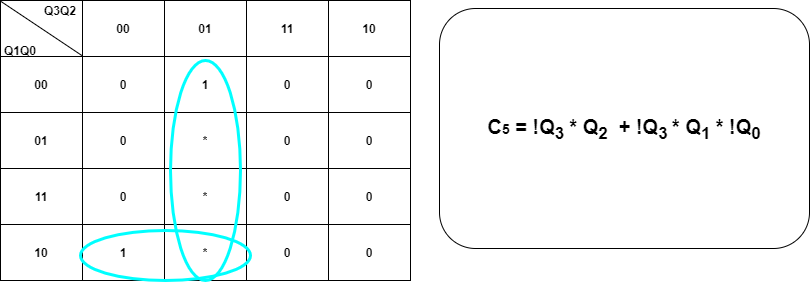

The diagram above was exported from draw.io. Its source (the exported page's mxGraphModel, read from the mxfile embedded in the PNG):
<mxGraphModel dx="1038" dy="548" grid="1" gridSize="10" guides="1" tooltips="1" connect="1" arrows="1" fold="1" page="1" pageScale="1.5" pageWidth="1169" pageHeight="826" background="#ffffff" math="0" shadow="0">
  <root>
    <mxCell id="2K6KefAxnElV2KVmXpMF-0" style=";html=1;" />
    <mxCell id="2K6KefAxnElV2KVmXpMF-1" style=";html=1;" parent="2K6KefAxnElV2KVmXpMF-0" />
    <mxCell id="2K6KefAxnElV2KVmXpMF-2" value="" style="shape=table;html=1;whiteSpace=wrap;startSize=0;container=1;collapsible=0;childLayout=tableLayout;fontStyle=1" vertex="1" parent="2K6KefAxnElV2KVmXpMF-1">
      <mxGeometry x="190" y="280" width="410" height="280" as="geometry" />
    </mxCell>
    <mxCell id="2K6KefAxnElV2KVmXpMF-3" value="" style="shape=partialRectangle;html=1;whiteSpace=wrap;collapsible=0;dropTarget=0;pointerEvents=0;fillColor=none;top=0;left=0;bottom=0;right=0;points=[[0,0.5],[1,0.5]];portConstraint=eastwest;fontStyle=1" vertex="1" parent="2K6KefAxnElV2KVmXpMF-2">
      <mxGeometry width="410" height="56" as="geometry" />
    </mxCell>
    <mxCell id="2K6KefAxnElV2KVmXpMF-4" value="&amp;nbsp;" style="shape=partialRectangle;html=1;whiteSpace=wrap;connectable=0;overflow=hidden;fillColor=none;top=0;left=0;bottom=0;right=0;fontStyle=1" vertex="1" parent="2K6KefAxnElV2KVmXpMF-3">
      <mxGeometry width="82" height="56" as="geometry" />
    </mxCell>
    <mxCell id="2K6KefAxnElV2KVmXpMF-5" value="00" style="shape=partialRectangle;html=1;whiteSpace=wrap;connectable=0;overflow=hidden;fillColor=none;top=0;left=0;bottom=0;right=0;fontStyle=1" vertex="1" parent="2K6KefAxnElV2KVmXpMF-3">
      <mxGeometry x="82" width="82" height="56" as="geometry" />
    </mxCell>
    <mxCell id="2K6KefAxnElV2KVmXpMF-6" value="01" style="shape=partialRectangle;html=1;whiteSpace=wrap;connectable=0;overflow=hidden;fillColor=none;top=0;left=0;bottom=0;right=0;fontStyle=1" vertex="1" parent="2K6KefAxnElV2KVmXpMF-3">
      <mxGeometry x="164" width="82" height="56" as="geometry" />
    </mxCell>
    <mxCell id="2K6KefAxnElV2KVmXpMF-7" value="11" style="shape=partialRectangle;html=1;whiteSpace=wrap;connectable=0;overflow=hidden;fillColor=none;top=0;left=0;bottom=0;right=0;fontStyle=1" vertex="1" parent="2K6KefAxnElV2KVmXpMF-3">
      <mxGeometry x="246" width="82" height="56" as="geometry" />
    </mxCell>
    <mxCell id="2K6KefAxnElV2KVmXpMF-8" value="10" style="shape=partialRectangle;html=1;whiteSpace=wrap;connectable=0;overflow=hidden;fillColor=none;top=0;left=0;bottom=0;right=0;fontStyle=1" vertex="1" parent="2K6KefAxnElV2KVmXpMF-3">
      <mxGeometry x="328" width="82" height="56" as="geometry" />
    </mxCell>
    <mxCell id="2K6KefAxnElV2KVmXpMF-9" value="" style="shape=partialRectangle;html=1;whiteSpace=wrap;collapsible=0;dropTarget=0;pointerEvents=0;fillColor=none;top=0;left=0;bottom=0;right=0;points=[[0,0.5],[1,0.5]];portConstraint=eastwest;fontStyle=1" vertex="1" parent="2K6KefAxnElV2KVmXpMF-2">
      <mxGeometry y="56" width="410" height="56" as="geometry" />
    </mxCell>
    <mxCell id="2K6KefAxnElV2KVmXpMF-10" value="00" style="shape=partialRectangle;html=1;whiteSpace=wrap;connectable=0;overflow=hidden;fillColor=none;top=0;left=0;bottom=0;right=0;fontStyle=1" vertex="1" parent="2K6KefAxnElV2KVmXpMF-9">
      <mxGeometry width="82" height="56" as="geometry" />
    </mxCell>
    <mxCell id="2K6KefAxnElV2KVmXpMF-11" value="0" style="shape=partialRectangle;html=1;whiteSpace=wrap;connectable=0;overflow=hidden;fillColor=none;top=0;left=0;bottom=0;right=0;fontStyle=1" vertex="1" parent="2K6KefAxnElV2KVmXpMF-9">
      <mxGeometry x="82" width="82" height="56" as="geometry" />
    </mxCell>
    <mxCell id="2K6KefAxnElV2KVmXpMF-12" value="1" style="shape=partialRectangle;html=1;whiteSpace=wrap;connectable=0;overflow=hidden;fillColor=none;top=0;left=0;bottom=0;right=0;fontStyle=1" vertex="1" parent="2K6KefAxnElV2KVmXpMF-9">
      <mxGeometry x="164" width="82" height="56" as="geometry" />
    </mxCell>
    <mxCell id="2K6KefAxnElV2KVmXpMF-13" value="0" style="shape=partialRectangle;html=1;whiteSpace=wrap;connectable=0;overflow=hidden;fillColor=none;top=0;left=0;bottom=0;right=0;fontStyle=1" vertex="1" parent="2K6KefAxnElV2KVmXpMF-9">
      <mxGeometry x="246" width="82" height="56" as="geometry" />
    </mxCell>
    <mxCell id="2K6KefAxnElV2KVmXpMF-14" value="0" style="shape=partialRectangle;html=1;whiteSpace=wrap;connectable=0;overflow=hidden;fillColor=none;top=0;left=0;bottom=0;right=0;fontStyle=1" vertex="1" parent="2K6KefAxnElV2KVmXpMF-9">
      <mxGeometry x="328" width="82" height="56" as="geometry" />
    </mxCell>
    <mxCell id="2K6KefAxnElV2KVmXpMF-15" value="" style="shape=partialRectangle;html=1;whiteSpace=wrap;collapsible=0;dropTarget=0;pointerEvents=0;fillColor=none;top=0;left=0;bottom=0;right=0;points=[[0,0.5],[1,0.5]];portConstraint=eastwest;fontStyle=1" vertex="1" parent="2K6KefAxnElV2KVmXpMF-2">
      <mxGeometry y="112" width="410" height="56" as="geometry" />
    </mxCell>
    <mxCell id="2K6KefAxnElV2KVmXpMF-16" value="01" style="shape=partialRectangle;html=1;whiteSpace=wrap;connectable=0;overflow=hidden;fillColor=none;top=0;left=0;bottom=0;right=0;fontStyle=1" vertex="1" parent="2K6KefAxnElV2KVmXpMF-15">
      <mxGeometry width="82" height="56" as="geometry" />
    </mxCell>
    <mxCell id="2K6KefAxnElV2KVmXpMF-17" value="0" style="shape=partialRectangle;html=1;whiteSpace=wrap;connectable=0;overflow=hidden;fillColor=none;top=0;left=0;bottom=0;right=0;fontStyle=1" vertex="1" parent="2K6KefAxnElV2KVmXpMF-15">
      <mxGeometry x="82" width="82" height="56" as="geometry" />
    </mxCell>
    <mxCell id="2K6KefAxnElV2KVmXpMF-18" value="*" style="shape=partialRectangle;html=1;whiteSpace=wrap;connectable=0;overflow=hidden;fillColor=none;top=0;left=0;bottom=0;right=0;fontStyle=1" vertex="1" parent="2K6KefAxnElV2KVmXpMF-15">
      <mxGeometry x="164" width="82" height="56" as="geometry" />
    </mxCell>
    <mxCell id="2K6KefAxnElV2KVmXpMF-19" value="0" style="shape=partialRectangle;html=1;whiteSpace=wrap;connectable=0;overflow=hidden;fillColor=none;top=0;left=0;bottom=0;right=0;fontStyle=1" vertex="1" parent="2K6KefAxnElV2KVmXpMF-15">
      <mxGeometry x="246" width="82" height="56" as="geometry" />
    </mxCell>
    <mxCell id="2K6KefAxnElV2KVmXpMF-20" value="0" style="shape=partialRectangle;html=1;whiteSpace=wrap;connectable=0;overflow=hidden;fillColor=none;top=0;left=0;bottom=0;right=0;fontStyle=1" vertex="1" parent="2K6KefAxnElV2KVmXpMF-15">
      <mxGeometry x="328" width="82" height="56" as="geometry" />
    </mxCell>
    <mxCell id="2K6KefAxnElV2KVmXpMF-21" value="" style="shape=partialRectangle;html=1;whiteSpace=wrap;collapsible=0;dropTarget=0;pointerEvents=0;fillColor=none;top=0;left=0;bottom=0;right=0;points=[[0,0.5],[1,0.5]];portConstraint=eastwest;fontStyle=1" vertex="1" parent="2K6KefAxnElV2KVmXpMF-2">
      <mxGeometry y="168" width="410" height="56" as="geometry" />
    </mxCell>
    <mxCell id="2K6KefAxnElV2KVmXpMF-22" value="11" style="shape=partialRectangle;html=1;whiteSpace=wrap;connectable=0;overflow=hidden;fillColor=none;top=0;left=0;bottom=0;right=0;fontStyle=1" vertex="1" parent="2K6KefAxnElV2KVmXpMF-21">
      <mxGeometry width="82" height="56" as="geometry" />
    </mxCell>
    <mxCell id="2K6KefAxnElV2KVmXpMF-23" value="0" style="shape=partialRectangle;html=1;whiteSpace=wrap;connectable=0;overflow=hidden;fillColor=none;top=0;left=0;bottom=0;right=0;fontStyle=1" vertex="1" parent="2K6KefAxnElV2KVmXpMF-21">
      <mxGeometry x="82" width="82" height="56" as="geometry" />
    </mxCell>
    <mxCell id="2K6KefAxnElV2KVmXpMF-24" value="*" style="shape=partialRectangle;html=1;whiteSpace=wrap;connectable=0;overflow=hidden;fillColor=none;top=0;left=0;bottom=0;right=0;fontStyle=1" vertex="1" parent="2K6KefAxnElV2KVmXpMF-21">
      <mxGeometry x="164" width="82" height="56" as="geometry" />
    </mxCell>
    <mxCell id="2K6KefAxnElV2KVmXpMF-25" value="0" style="shape=partialRectangle;html=1;whiteSpace=wrap;connectable=0;overflow=hidden;fillColor=none;top=0;left=0;bottom=0;right=0;fontStyle=1" vertex="1" parent="2K6KefAxnElV2KVmXpMF-21">
      <mxGeometry x="246" width="82" height="56" as="geometry" />
    </mxCell>
    <mxCell id="2K6KefAxnElV2KVmXpMF-26" value="0" style="shape=partialRectangle;html=1;whiteSpace=wrap;connectable=0;overflow=hidden;fillColor=none;top=0;left=0;bottom=0;right=0;fontStyle=1" vertex="1" parent="2K6KefAxnElV2KVmXpMF-21">
      <mxGeometry x="328" width="82" height="56" as="geometry" />
    </mxCell>
    <mxCell id="2K6KefAxnElV2KVmXpMF-27" value="" style="endArrow=none;html=1;exitX=0;exitY=0.011;exitDx=0;exitDy=0;exitPerimeter=0;entryX=0.199;entryY=-0.015;entryDx=0;entryDy=0;entryPerimeter=0;fontStyle=1" edge="1" parent="2K6KefAxnElV2KVmXpMF-2" source="2K6KefAxnElV2KVmXpMF-3" target="2K6KefAxnElV2KVmXpMF-9">
      <mxGeometry width="50" height="50" relative="1" as="geometry">
        <mxPoint x="270" y="230" as="sourcePoint" />
        <mxPoint x="70" y="50" as="targetPoint" />
      </mxGeometry>
    </mxCell>
    <mxCell id="2K6KefAxnElV2KVmXpMF-28" value="" style="shape=partialRectangle;html=1;whiteSpace=wrap;collapsible=0;dropTarget=0;pointerEvents=0;fillColor=none;top=0;left=0;bottom=0;right=0;points=[[0,0.5],[1,0.5]];portConstraint=eastwest;fontStyle=1" vertex="1" parent="2K6KefAxnElV2KVmXpMF-2">
      <mxGeometry y="224" width="410" height="56" as="geometry" />
    </mxCell>
    <mxCell id="2K6KefAxnElV2KVmXpMF-29" value="10" style="shape=partialRectangle;html=1;whiteSpace=wrap;connectable=0;overflow=hidden;fillColor=none;top=0;left=0;bottom=0;right=0;fontStyle=1" vertex="1" parent="2K6KefAxnElV2KVmXpMF-28">
      <mxGeometry width="82" height="56" as="geometry" />
    </mxCell>
    <mxCell id="2K6KefAxnElV2KVmXpMF-30" value="1" style="shape=partialRectangle;html=1;whiteSpace=wrap;connectable=0;overflow=hidden;fillColor=none;top=0;left=0;bottom=0;right=0;fontStyle=1" vertex="1" parent="2K6KefAxnElV2KVmXpMF-28">
      <mxGeometry x="82" width="82" height="56" as="geometry" />
    </mxCell>
    <mxCell id="2K6KefAxnElV2KVmXpMF-31" value="*" style="shape=partialRectangle;html=1;whiteSpace=wrap;connectable=0;overflow=hidden;fillColor=none;top=0;left=0;bottom=0;right=0;fontStyle=1" vertex="1" parent="2K6KefAxnElV2KVmXpMF-28">
      <mxGeometry x="164" width="82" height="56" as="geometry" />
    </mxCell>
    <mxCell id="2K6KefAxnElV2KVmXpMF-32" value="0" style="shape=partialRectangle;html=1;whiteSpace=wrap;connectable=0;overflow=hidden;fillColor=none;top=0;left=0;bottom=0;right=0;fontStyle=1" vertex="1" parent="2K6KefAxnElV2KVmXpMF-28">
      <mxGeometry x="246" width="82" height="56" as="geometry" />
    </mxCell>
    <mxCell id="2K6KefAxnElV2KVmXpMF-33" value="0" style="shape=partialRectangle;html=1;whiteSpace=wrap;connectable=0;overflow=hidden;fillColor=none;top=0;left=0;bottom=0;right=0;fontStyle=1" vertex="1" parent="2K6KefAxnElV2KVmXpMF-28">
      <mxGeometry x="328" width="82" height="56" as="geometry" />
    </mxCell>
    <mxCell id="2K6KefAxnElV2KVmXpMF-34" value="Q3Q2" style="text;html=1;strokeColor=none;fillColor=none;align=center;verticalAlign=middle;whiteSpace=wrap;rounded=0;fontStyle=1" vertex="1" parent="2K6KefAxnElV2KVmXpMF-1">
      <mxGeometry x="230" y="280" width="40" height="20" as="geometry" />
    </mxCell>
    <mxCell id="2K6KefAxnElV2KVmXpMF-35" value="Q1Q0" style="text;html=1;strokeColor=none;fillColor=none;align=center;verticalAlign=middle;whiteSpace=wrap;rounded=0;fontStyle=1" vertex="1" parent="2K6KefAxnElV2KVmXpMF-1">
      <mxGeometry x="190" y="320" width="40" height="20" as="geometry" />
    </mxCell>
    <mxCell id="2K6KefAxnElV2KVmXpMF-36" value="&lt;font&gt;&lt;b&gt;&lt;span style=&quot;font-size: 20px&quot;&gt;C&lt;/span&gt;&lt;span style=&quot;font-size: 14px&quot;&gt;5&lt;/span&gt;&lt;span style=&quot;font-size: 20px&quot;&gt;&amp;nbsp;= !Q&lt;sub&gt;3&lt;/sub&gt;&amp;nbsp;*&lt;/span&gt;&lt;span style=&quot;font-size: 20px&quot;&gt;&amp;nbsp;Q&lt;sub&gt;2&lt;/sub&gt;&lt;/span&gt;&lt;sub style=&quot;font-size: 20px&quot;&gt;&amp;nbsp;&lt;/sub&gt;&lt;sub style=&quot;font-size: 20px&quot;&gt;&amp;nbsp;&lt;/sub&gt;&lt;span style=&quot;font-size: 20px&quot;&gt;+ !Q&lt;sub&gt;3&amp;nbsp;&lt;/sub&gt;*&amp;nbsp;&lt;/span&gt;&lt;/b&gt;&lt;b&gt;&lt;span style=&quot;font-size: 20px&quot;&gt;Q&lt;sub&gt;1&lt;/sub&gt;&lt;/span&gt;&lt;span style=&quot;font-size: 20px&quot;&gt;&amp;nbsp;* !Q&lt;sub&gt;0&lt;/sub&gt;&lt;/span&gt;&lt;/b&gt;&lt;b&gt;&lt;br&gt;&lt;/b&gt;&lt;/font&gt;" style="rounded=1;whiteSpace=wrap;html=1;" vertex="1" parent="2K6KefAxnElV2KVmXpMF-1">
      <mxGeometry x="629" y="288" width="370" height="240" as="geometry" />
    </mxCell>
    <mxCell id="p6fIiH8SSxb_u6uS-n7t-0" value="" style="ellipse;whiteSpace=wrap;html=1;strokeColor=#00FFFF;strokeWidth=3;fillColor=none;" vertex="1" parent="2K6KefAxnElV2KVmXpMF-1">
      <mxGeometry x="360" y="340" width="70" height="220" as="geometry" />
    </mxCell>
    <mxCell id="T0aNsloLyzZvI4VE_2jT-0" value="" style="ellipse;whiteSpace=wrap;html=1;strokeColor=#00FFFF;strokeWidth=3;fillColor=none;" vertex="1" parent="2K6KefAxnElV2KVmXpMF-1">
      <mxGeometry x="270" y="510" width="170" height="50" as="geometry" />
    </mxCell>
  </root>
</mxGraphModel>